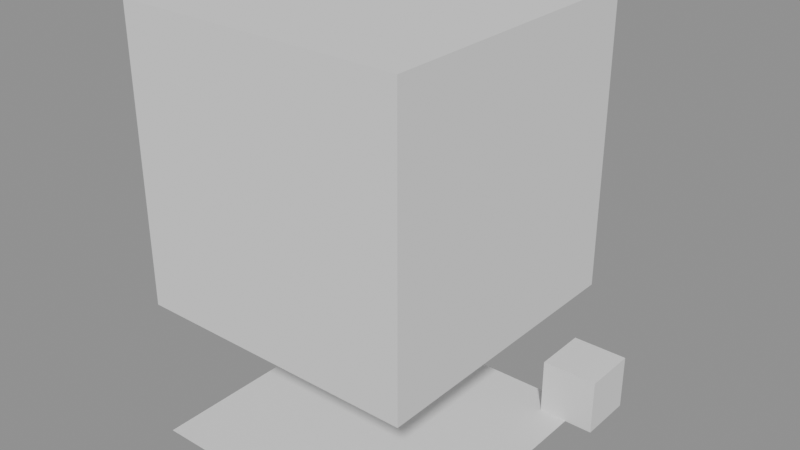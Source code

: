 # Source: generated_dungeon_085.blend  (saved by Blender 4.0.36; exported with 4.5.12 LTS)
import bpy
from mathutils import Matrix  # noqa: F401  (used for matrix-valued properties, if any)

bpy.ops.wm.read_factory_settings(use_empty=True)
scene = bpy.context.scene
scene.name = 'Scene'

# ---- meshes
me_plane = bpy.data.meshes.new('Plane')
me_plane.from_pydata([(-5.0, -5.0, 0.0), (5.0, -5.0, 0.0), (-5.0, 5.0, 0.0), (5.0, 5.0, 0.0)], [], [(0, 1, 3, 2)])
_uv = me_plane.uv_layers.new(name='UVMap')
_uv.uv.foreach_set('vector', [0.0, 0.0, 1.0, 0.0, 1.0, 1.0, 0.0, 1.0])
me_plane.update()
me_cube = bpy.data.meshes.new('Cube')
me_cube.from_pydata([(-1.0, -1.0, -1.0), (-1.0, -1.0, 1.0), (-1.0, 1.0, -1.0), (-1.0, 1.0, 1.0), (1.0, -1.0, -1.0), (1.0, -1.0, 1.0), (1.0, 1.0, -1.0), (1.0, 1.0, 1.0)], [], [(0, 1, 3, 2), (2, 3, 7, 6), (6, 7, 5, 4), (4, 5, 1, 0), (2, 6, 4, 0), (7, 3, 1, 5)])
_uv = me_cube.uv_layers.new(name='UVMap')
_uv.uv.foreach_set('vector', [0.375, 0.0, 0.625, 0.0, 0.625, 0.25, 0.375, 0.25, 0.375, 0.25, 0.625, 0.25, 0.625, 0.5, 0.375, 0.5, 0.375, 0.5, 0.625, 0.5, 0.625, 0.75, 0.375, 0.75, 0.375, 0.75, 0.625, 0.75, 0.625, 1.0, 0.375, 1.0, 0.125, 0.5, 0.375, 0.5, 0.375, 0.75, 0.125, 0.75, 0.625, 0.5, 0.875, 0.5, 0.875, 0.75, 0.625, 0.75])
me_cube.update()
me_cube_001 = bpy.data.meshes.new('Cube.001')
me_cube_001.from_pydata([(-5.0, -5.0, -5.0), (-5.0, -5.0, 5.0), (-5.0, 5.0, -5.0), (-5.0, 5.0, 5.0), (5.0, -5.0, -5.0), (5.0, -5.0, 5.0), (5.0, 5.0, -5.0), (5.0, 5.0, 5.0)], [], [(0, 1, 3, 2), (2, 3, 7, 6), (6, 7, 5, 4), (4, 5, 1, 0), (2, 6, 4, 0), (7, 3, 1, 5)])
_uv = me_cube_001.uv_layers.new(name='UVMap')
_uv.uv.foreach_set('vector', [0.375, 0.0, 0.625, 0.0, 0.625, 0.25, 0.375, 0.25, 0.375, 0.25, 0.625, 0.25, 0.625, 0.5, 0.375, 0.5, 0.375, 0.5, 0.625, 0.5, 0.625, 0.75, 0.375, 0.75, 0.375, 0.75, 0.625, 0.75, 0.625, 1.0, 0.375, 1.0, 0.125, 0.5, 0.375, 0.5, 0.375, 0.75, 0.125, 0.75, 0.625, 0.5, 0.875, 0.5, 0.875, 0.75, 0.625, 0.75])
me_cube_001.update()

# ---- objects
ob_levelfloor_001 = bpy.data.objects.new('levelFloor.001', None)
ob_levelwall = bpy.data.objects.new('levelWall', None)
ob_levelceil = bpy.data.objects.new('levelCeil', None)
ob_levelfloor = bpy.data.objects.new('levelFloor', me_plane)
ob_levelwall_001 = bpy.data.objects.new('levelWall.001', me_cube)
ob_levelceil_001 = bpy.data.objects.new('levelCeil.001', me_cube_001)

# ---- transforms, parenting, visibility, modifiers, constraints
ob_levelfloor_001.location = (0.0, 0.0, 0.0)
ob_levelwall.location = (5.0, 5.0, 1.0)
ob_levelceil.location = (0.0, 0.0, 10.0)
ob_levelfloor.location = (0.0, 0.0, 0.0)
ob_levelwall_001.location = (5.0, 5.0, 1.0)
ob_levelceil_001.location = (0.0, 0.0, 10.0)

# ---- collection membership
scene.collection.objects.link(ob_levelfloor_001)
scene.collection.objects.link(ob_levelwall)
scene.collection.objects.link(ob_levelceil)
scene.collection.objects.link(ob_levelfloor)
scene.collection.objects.link(ob_levelwall_001)
scene.collection.objects.link(ob_levelceil_001)

# ---- scene / render settings (as saved in the file)
scene.frame_start = 1; scene.frame_end = 250; scene.frame_set(1)
scene.render.engine = 'BLENDER_EEVEE_NEXT'
scene.cycles.sampling_pattern = 'TABULATED_SOBOL'
bpy.context.view_layer.update()

# ---- added for rendering (the .blend has no active camera and no usable light): camera, sun + grey world if the file has none
cam_auto = bpy.data.cameras.new('AutoCamera')
cam_auto.lens = 50.0
cam_auto.sensor_width = 36.0
cam_auto.clip_end = 1000.0
ob_auto_camera = bpy.data.objects.new('AutoCamera', cam_auto)
scene.collection.objects.link(ob_auto_camera)
ob_auto_camera.location = (20.4943, -23.4931, 23.4954)
ob_auto_camera.rotation_euler = (1.09748, -7.21219e-08, 0.694738)
scene.camera = ob_auto_camera
light_auto_sun = bpy.data.lights.new('AutoSun', 'SUN')
light_auto_sun.energy = 3.0
light_auto_sun.angle = 0.0523599
ob_auto_sun = bpy.data.objects.new('AutoSun', light_auto_sun)
scene.collection.objects.link(ob_auto_sun)
ob_auto_sun.rotation_euler = (0.872665, 0.174533, 0.523599)
if scene.world is None:
    world_auto = bpy.data.worlds.new('AutoWorld')
    world_auto.color = (0.3, 0.3, 0.3)
    scene.world = world_auto
bpy.context.view_layer.update()
